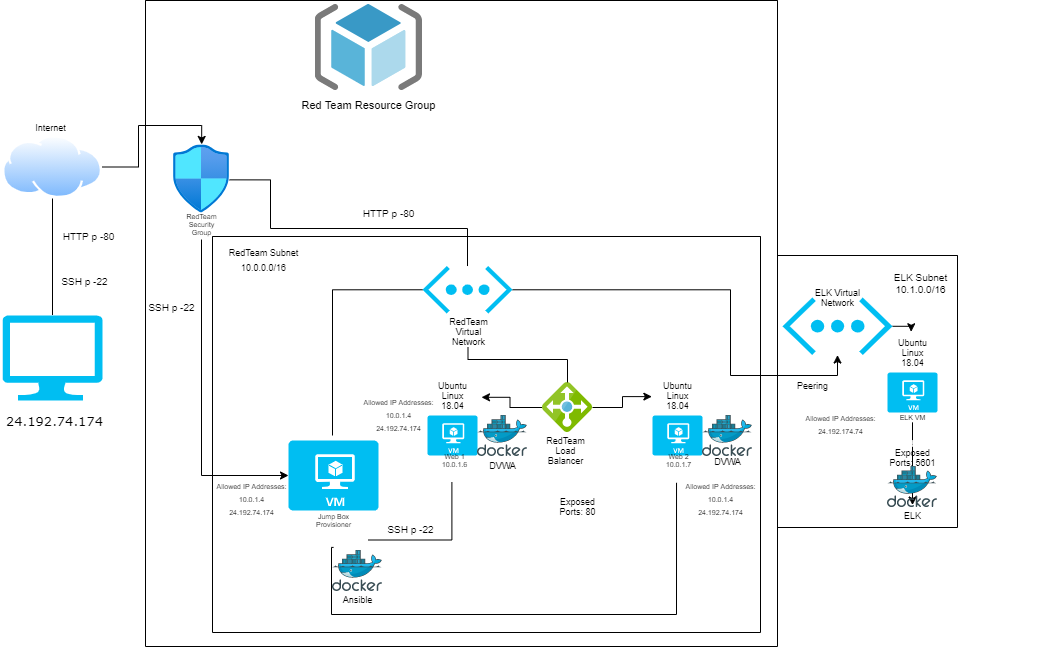

The diagram above was exported from draw.io. Its source (the exported page's mxGraphModel, read from the mxfile embedded in the PNG):
<mxGraphModel dx="1422" dy="1137" grid="0" gridSize="10" guides="1" tooltips="1" connect="1" arrows="1" fold="1" page="0" pageScale="1" pageWidth="850" pageHeight="1100" math="0" shadow="0">
  <root>
    <mxCell id="0" />
    <mxCell id="1" parent="0" />
    <mxCell id="yhUS3zqvlvoZVEhHeURo-30" style="edgeStyle=orthogonalEdgeStyle;rounded=0;orthogonalLoop=1;jettySize=auto;html=1;exitX=1;exitY=0.5;exitDx=0;exitDy=0;entryX=0.503;entryY=-0.008;entryDx=0;entryDy=0;entryPerimeter=0;" parent="1" source="yhUS3zqvlvoZVEhHeURo-10" target="yhUS3zqvlvoZVEhHeURo-32" edge="1">
      <mxGeometry relative="1" as="geometry">
        <mxPoint x="310.4379999999999" y="89.84594000000004" as="targetPoint" />
        <Array as="points">
          <mxPoint x="196" y="72" />
          <mxPoint x="196" y="30" />
          <mxPoint x="259" y="30" />
        </Array>
      </mxGeometry>
    </mxCell>
    <mxCell id="yhUS3zqvlvoZVEhHeURo-10" value="" style="aspect=fixed;perimeter=ellipsePerimeter;html=1;align=center;shadow=0;dashed=0;spacingTop=3;image;image=img/lib/active_directory/internet_cloud.svg;" parent="1" vertex="1">
      <mxGeometry x="60" y="40" width="100" height="63" as="geometry" />
    </mxCell>
    <mxCell id="yhUS3zqvlvoZVEhHeURo-21" value="" style="verticalLabelPosition=bottom;html=1;verticalAlign=top;align=center;strokeColor=none;fillColor=#00BEF2;shape=mxgraph.azure.virtual_machine;" parent="1" vertex="1">
      <mxGeometry x="485" y="320" width="50" height="40" as="geometry" />
    </mxCell>
    <mxCell id="yhUS3zqvlvoZVEhHeURo-22" value="" style="verticalLabelPosition=bottom;html=1;verticalAlign=top;align=center;strokeColor=none;fillColor=#00BEF2;shape=mxgraph.azure.virtual_machine;" parent="1" vertex="1">
      <mxGeometry x="346" y="345" width="90" height="70" as="geometry" />
    </mxCell>
    <mxCell id="yhUS3zqvlvoZVEhHeURo-23" value="" style="verticalLabelPosition=bottom;html=1;verticalAlign=top;align=center;strokeColor=none;fillColor=#00BEF2;shape=mxgraph.azure.virtual_machine;" parent="1" vertex="1">
      <mxGeometry x="945" y="277.06" width="50" height="40" as="geometry" />
    </mxCell>
    <mxCell id="yhUS3zqvlvoZVEhHeURo-24" value="" style="verticalLabelPosition=bottom;html=1;verticalAlign=top;align=center;strokeColor=none;fillColor=#00BEF2;shape=mxgraph.azure.virtual_machine;" parent="1" vertex="1">
      <mxGeometry x="710" y="320" width="50" height="40" as="geometry" />
    </mxCell>
    <mxCell id="yhUS3zqvlvoZVEhHeURo-39" style="edgeStyle=orthogonalEdgeStyle;rounded=0;orthogonalLoop=1;jettySize=auto;html=1;exitX=0.5;exitY=1.006;exitDx=0;exitDy=0;exitPerimeter=0;entryX=0.5;entryY=0;entryDx=0;entryDy=0;entryPerimeter=0;startArrow=none;" parent="1" source="yhUS3zqvlvoZVEhHeURo-85" target="yhUS3zqvlvoZVEhHeURo-23" edge="1">
      <mxGeometry relative="1" as="geometry" />
    </mxCell>
    <mxCell id="yhUS3zqvlvoZVEhHeURo-88" style="edgeStyle=orthogonalEdgeStyle;rounded=0;orthogonalLoop=1;jettySize=auto;html=1;exitX=1;exitY=0.5;exitDx=0;exitDy=0;exitPerimeter=0;entryX=0.5;entryY=1;entryDx=0;entryDy=0;entryPerimeter=0;fontSize=9;" parent="1" source="yhUS3zqvlvoZVEhHeURo-26" target="yhUS3zqvlvoZVEhHeURo-87" edge="1">
      <mxGeometry relative="1" as="geometry">
        <Array as="points">
          <mxPoint x="788" y="194" />
          <mxPoint x="788" y="280" />
          <mxPoint x="895" y="280" />
        </Array>
      </mxGeometry>
    </mxCell>
    <mxCell id="yhUS3zqvlvoZVEhHeURo-26" value="" style="verticalLabelPosition=bottom;html=1;verticalAlign=top;align=center;strokeColor=none;fillColor=#00BEF2;shape=mxgraph.azure.virtual_network;pointerEvents=1;" parent="1" vertex="1">
      <mxGeometry x="480" y="170.53" width="90" height="47.5" as="geometry" />
    </mxCell>
    <mxCell id="yhUS3zqvlvoZVEhHeURo-27" value="" style="verticalLabelPosition=bottom;html=1;verticalAlign=top;align=center;strokeColor=none;fillColor=#00BEF2;shape=mxgraph.azure.computer;pointerEvents=1;" parent="1" vertex="1">
      <mxGeometry x="60" y="220" width="100" height="85" as="geometry" />
    </mxCell>
    <mxCell id="yhUS3zqvlvoZVEhHeURo-28" value="" style="sketch=0;aspect=fixed;html=1;points=[];align=center;image;fontSize=12;image=img/lib/mscae/ResourceGroup.svg;" parent="1" vertex="1">
      <mxGeometry x="372.5" y="-91" width="107.5" height="86" as="geometry" />
    </mxCell>
    <mxCell id="yhUS3zqvlvoZVEhHeURo-42" style="edgeStyle=orthogonalEdgeStyle;rounded=0;orthogonalLoop=1;jettySize=auto;html=1;entryX=0;entryY=0.5;entryDx=0;entryDy=0;entryPerimeter=0;startArrow=none;exitX=0.5;exitY=1;exitDx=0;exitDy=0;exitPerimeter=0;" parent="1" source="yhUS3zqvlvoZVEhHeURo-62" target="yhUS3zqvlvoZVEhHeURo-22" edge="1">
      <mxGeometry relative="1" as="geometry" />
    </mxCell>
    <mxCell id="yhUS3zqvlvoZVEhHeURo-32" value="" style="aspect=fixed;html=1;points=[];align=center;image;fontSize=12;image=img/lib/azure2/networking/Network_Security_Groups.svg;" parent="1" vertex="1">
      <mxGeometry x="231" y="49.47" width="56.00000000000001" height="68" as="geometry" />
    </mxCell>
    <mxCell id="yhUS3zqvlvoZVEhHeURo-43" value="&lt;font style=&quot;font-size: 11px&quot;&gt;Red Team Resource Group&lt;/font&gt;" style="text;html=1;align=center;verticalAlign=middle;resizable=0;points=[];autosize=1;strokeColor=none;fillColor=none;" parent="1" vertex="1">
      <mxGeometry x="356.25" width="140" height="18" as="geometry" />
    </mxCell>
    <mxCell id="yhUS3zqvlvoZVEhHeURo-46" value="" style="edgeStyle=orthogonalEdgeStyle;rounded=0;orthogonalLoop=1;jettySize=auto;html=1;exitX=0;exitY=0.5;exitDx=0;exitDy=0;exitPerimeter=0;endArrow=none;" parent="1" source="yhUS3zqvlvoZVEhHeURo-26" edge="1">
      <mxGeometry relative="1" as="geometry">
        <mxPoint x="580" y="190.77999999999997" as="sourcePoint" />
        <mxPoint x="390" y="340" as="targetPoint" />
      </mxGeometry>
    </mxCell>
    <mxCell id="yhUS3zqvlvoZVEhHeURo-52" value="Jump Box&lt;br&gt;Provisioner" style="text;html=1;align=center;verticalAlign=middle;resizable=0;points=[];autosize=1;strokeColor=none;fillColor=none;fontSize=7;" parent="1" vertex="1">
      <mxGeometry x="366" y="415" width="50" height="20" as="geometry" />
    </mxCell>
    <mxCell id="yhUS3zqvlvoZVEhHeURo-55" value="Web 1&lt;br&gt;10.0.1.6" style="text;html=1;align=center;verticalAlign=middle;resizable=0;points=[];autosize=1;strokeColor=none;fillColor=none;fontSize=7;" parent="1" vertex="1">
      <mxGeometry x="494" y="355" width="35" height="20" as="geometry" />
    </mxCell>
    <mxCell id="yhUS3zqvlvoZVEhHeURo-57" value="Web 2&lt;br&gt;10.0.1.7" style="text;html=1;align=center;verticalAlign=middle;resizable=0;points=[];autosize=1;strokeColor=none;fillColor=none;fontSize=7;" parent="1" vertex="1">
      <mxGeometry x="718" y="355" width="35" height="20" as="geometry" />
    </mxCell>
    <mxCell id="xJ0FsYFFcSh5jODd39QP-2" value="" style="edgeStyle=orthogonalEdgeStyle;rounded=0;orthogonalLoop=1;jettySize=auto;html=1;fontSize=9;fontColor=#FFFFFF;" edge="1" parent="1" source="yhUS3zqvlvoZVEhHeURo-60" target="yhUS3zqvlvoZVEhHeURo-104">
      <mxGeometry relative="1" as="geometry" />
    </mxCell>
    <mxCell id="yhUS3zqvlvoZVEhHeURo-60" value="ELK VM" style="text;html=1;align=center;verticalAlign=middle;resizable=0;points=[];autosize=1;strokeColor=none;fillColor=none;fontSize=7;" parent="1" vertex="1">
      <mxGeometry x="950" y="317.06" width="40" height="10" as="geometry" />
    </mxCell>
    <mxCell id="yhUS3zqvlvoZVEhHeURo-61" value="" style="edgeStyle=orthogonalEdgeStyle;rounded=0;orthogonalLoop=1;jettySize=auto;html=1;exitX=0.5;exitY=1;exitDx=0;exitDy=0;exitPerimeter=0;entryX=0.5;entryY=1;entryDx=0;entryDy=0;entryPerimeter=0;endArrow=none;startArrow=none;" parent="1" target="yhUS3zqvlvoZVEhHeURo-60" edge="1">
      <mxGeometry relative="1" as="geometry">
        <mxPoint x="970" y="344.05999999999995" as="sourcePoint" />
        <mxPoint x="970" y="317.06" as="targetPoint" />
      </mxGeometry>
    </mxCell>
    <mxCell id="yhUS3zqvlvoZVEhHeURo-62" value="RedTeam&lt;br&gt;Security&lt;br&gt;Group" style="text;html=1;align=center;verticalAlign=middle;resizable=0;points=[];autosize=1;strokeColor=none;fillColor=none;fontSize=7;" parent="1" vertex="1">
      <mxGeometry x="234" y="114" width="50" height="30" as="geometry" />
    </mxCell>
    <mxCell id="yhUS3zqvlvoZVEhHeURo-66" value="" style="edgeStyle=orthogonalEdgeStyle;rounded=0;orthogonalLoop=1;jettySize=auto;html=1;exitX=0.5;exitY=0;exitDx=0;exitDy=0;exitPerimeter=0;fontSize=7;endArrow=none;entryX=1.002;entryY=0.513;entryDx=0;entryDy=0;entryPerimeter=0;" parent="1" source="yhUS3zqvlvoZVEhHeURo-26" target="yhUS3zqvlvoZVEhHeURo-32" edge="1">
      <mxGeometry relative="1" as="geometry">
        <mxPoint x="625" y="167.02999999999997" as="sourcePoint" />
        <mxPoint x="346" y="133" as="targetPoint" />
        <Array as="points">
          <mxPoint x="525" y="133" />
          <mxPoint x="328" y="133" />
          <mxPoint x="328" y="84" />
        </Array>
      </mxGeometry>
    </mxCell>
    <mxCell id="yhUS3zqvlvoZVEhHeURo-68" value="" style="edgeStyle=orthogonalEdgeStyle;rounded=0;orthogonalLoop=1;jettySize=auto;html=1;exitX=0.5;exitY=1;exitDx=0;exitDy=0;entryX=0.5;entryY=0;entryDx=0;entryDy=0;entryPerimeter=0;endArrow=none;" parent="1" source="yhUS3zqvlvoZVEhHeURo-10" edge="1">
      <mxGeometry relative="1" as="geometry">
        <mxPoint x="110" y="103" as="sourcePoint" />
        <mxPoint x="110" y="219.52999999999997" as="targetPoint" />
      </mxGeometry>
    </mxCell>
    <mxCell id="yhUS3zqvlvoZVEhHeURo-79" value="&lt;font color=&quot;#ffffff&quot; style=&quot;background-color: rgb(255 , 255 , 255)&quot;&gt;&lt;br&gt;&lt;span style=&quot;font-size: 10px ; text-align: left&quot;&gt;168.62.162.99&lt;/span&gt;&lt;/font&gt;" style="text;html=1;align=center;verticalAlign=middle;resizable=0;points=[];autosize=1;strokeColor=none;fillColor=none;fontSize=9;" parent="1" vertex="1">
      <mxGeometry x="586" y="357" width="74" height="27" as="geometry" />
    </mxCell>
    <mxCell id="yhUS3zqvlvoZVEhHeURo-82" value="Ubuntu&lt;br&gt;Linux&lt;br&gt;18.04" style="text;html=1;align=center;verticalAlign=middle;resizable=0;points=[];autosize=1;strokeColor=none;fillColor=none;fontSize=9;" parent="1" vertex="1">
      <mxGeometry x="710" y="280" width="50" height="40" as="geometry" />
    </mxCell>
    <mxCell id="yhUS3zqvlvoZVEhHeURo-81" value="Ubuntu&lt;br&gt;Linux&lt;br&gt;18.04" style="text;html=1;align=center;verticalAlign=middle;resizable=0;points=[];autosize=1;strokeColor=none;fillColor=none;fontSize=9;" parent="1" vertex="1">
      <mxGeometry x="485" y="280" width="50" height="40" as="geometry" />
    </mxCell>
    <mxCell id="yhUS3zqvlvoZVEhHeURo-85" value="Ubuntu&lt;br&gt;Linux&lt;br&gt;18.04" style="text;html=1;align=center;verticalAlign=middle;resizable=0;points=[];autosize=1;strokeColor=none;fillColor=none;fontSize=9;" parent="1" vertex="1">
      <mxGeometry x="945" y="237.06" width="50" height="40" as="geometry" />
    </mxCell>
    <mxCell id="yhUS3zqvlvoZVEhHeURo-89" style="edgeStyle=orthogonalEdgeStyle;rounded=0;orthogonalLoop=1;jettySize=auto;html=1;exitX=1;exitY=0.5;exitDx=0;exitDy=0;exitPerimeter=0;entryX=0.473;entryY=-0.02;entryDx=0;entryDy=0;entryPerimeter=0;fontSize=9;" parent="1" source="yhUS3zqvlvoZVEhHeURo-87" target="yhUS3zqvlvoZVEhHeURo-85" edge="1">
      <mxGeometry relative="1" as="geometry" />
    </mxCell>
    <mxCell id="yhUS3zqvlvoZVEhHeURo-87" value="" style="verticalLabelPosition=bottom;html=1;verticalAlign=top;align=center;strokeColor=none;fillColor=#00BEF2;shape=mxgraph.azure.virtual_network;pointerEvents=1;fontSize=9;" parent="1" vertex="1">
      <mxGeometry x="840" y="202.03" width="110" height="57.5" as="geometry" />
    </mxCell>
    <mxCell id="yhUS3zqvlvoZVEhHeURo-92" style="edgeStyle=orthogonalEdgeStyle;rounded=0;orthogonalLoop=1;jettySize=auto;html=1;entryX=1.08;entryY=0.545;entryDx=0;entryDy=0;entryPerimeter=0;fontSize=9;" parent="1" source="yhUS3zqvlvoZVEhHeURo-90" target="yhUS3zqvlvoZVEhHeURo-81" edge="1">
      <mxGeometry relative="1" as="geometry" />
    </mxCell>
    <mxCell id="yhUS3zqvlvoZVEhHeURo-93" style="edgeStyle=orthogonalEdgeStyle;rounded=0;orthogonalLoop=1;jettySize=auto;html=1;entryX=-0.013;entryY=0.528;entryDx=0;entryDy=0;entryPerimeter=0;fontSize=9;" parent="1" source="yhUS3zqvlvoZVEhHeURo-90" target="yhUS3zqvlvoZVEhHeURo-82" edge="1">
      <mxGeometry relative="1" as="geometry" />
    </mxCell>
    <mxCell id="yhUS3zqvlvoZVEhHeURo-90" value="" style="sketch=0;aspect=fixed;html=1;points=[];align=center;image;fontSize=12;image=img/lib/mscae/Load_Balancer_feature.svg;" parent="1" vertex="1">
      <mxGeometry x="600" y="287.03" width="50" height="50" as="geometry" />
    </mxCell>
    <mxCell id="yhUS3zqvlvoZVEhHeURo-91" value="" style="edgeStyle=orthogonalEdgeStyle;rounded=0;orthogonalLoop=1;jettySize=auto;html=1;exitX=0.5;exitY=1.025;exitDx=0;exitDy=0;exitPerimeter=0;entryX=0.5;entryY=0;entryDx=0;entryDy=0;entryPerimeter=0;endArrow=none;" parent="1" source="yhUS3zqvlvoZVEhHeURo-47" target="yhUS3zqvlvoZVEhHeURo-90" edge="1">
      <mxGeometry relative="1" as="geometry">
        <mxPoint x="625" y="245.2800000000001" as="sourcePoint" />
        <mxPoint x="545" y="279.9999999999999" as="targetPoint" />
        <Array as="points">
          <mxPoint x="625" y="264" />
        </Array>
      </mxGeometry>
    </mxCell>
    <mxCell id="yhUS3zqvlvoZVEhHeURo-94" value="RedTeam&lt;br&gt;Load&lt;br&gt;Balancer" style="text;html=1;align=center;verticalAlign=middle;resizable=0;points=[];autosize=1;strokeColor=none;fillColor=none;fontSize=9;" parent="1" vertex="1">
      <mxGeometry x="598" y="335" width="50" height="40" as="geometry" />
    </mxCell>
    <mxCell id="yhUS3zqvlvoZVEhHeURo-95" value="Peering" style="text;html=1;align=center;verticalAlign=middle;resizable=0;points=[];autosize=1;strokeColor=none;fillColor=none;fontSize=9;" parent="1" vertex="1">
      <mxGeometry x="845" y="279.56" width="50" height="20" as="geometry" />
    </mxCell>
    <mxCell id="yhUS3zqvlvoZVEhHeURo-96" value="Exposed&lt;br&gt;Ports: 5601" style="text;html=1;align=center;verticalAlign=middle;resizable=0;points=[];autosize=1;strokeColor=none;fillColor=none;fontSize=9;" parent="1" vertex="1">
      <mxGeometry x="940" y="346.53" width="60" height="30" as="geometry" />
    </mxCell>
    <mxCell id="yhUS3zqvlvoZVEhHeURo-97" value="" style="sketch=0;aspect=fixed;html=1;points=[];align=center;image;fontSize=12;image=img/lib/mscae/Docker.svg;" parent="1" vertex="1">
      <mxGeometry x="535" y="320" width="50" height="41" as="geometry" />
    </mxCell>
    <mxCell id="yhUS3zqvlvoZVEhHeURo-98" value="" style="sketch=0;aspect=fixed;html=1;points=[];align=center;image;fontSize=12;image=img/lib/mscae/Docker.svg;" parent="1" vertex="1">
      <mxGeometry x="760" y="320" width="50" height="41" as="geometry" />
    </mxCell>
    <mxCell id="yhUS3zqvlvoZVEhHeURo-99" value="ELK Virtual&lt;br&gt;Network" style="text;html=1;align=center;verticalAlign=middle;resizable=0;points=[];autosize=1;strokeColor=none;fillColor=none;fontSize=9;" parent="1" vertex="1">
      <mxGeometry x="867" y="188.53" width="56" height="26" as="geometry" />
    </mxCell>
    <mxCell id="yhUS3zqvlvoZVEhHeURo-100" value="DVWA" style="text;html=1;align=center;verticalAlign=middle;resizable=0;points=[];autosize=1;strokeColor=none;fillColor=none;fontSize=9;" parent="1" vertex="1">
      <mxGeometry x="540" y="360" width="40" height="20" as="geometry" />
    </mxCell>
    <mxCell id="yhUS3zqvlvoZVEhHeURo-101" value="DVWA" style="text;html=1;align=center;verticalAlign=middle;resizable=0;points=[];autosize=1;strokeColor=none;fillColor=none;fontSize=9;" parent="1" vertex="1">
      <mxGeometry x="765" y="356" width="40" height="20" as="geometry" />
    </mxCell>
    <mxCell id="yhUS3zqvlvoZVEhHeURo-102" value="Exposed&lt;br&gt;Ports: 80" style="text;html=1;align=center;verticalAlign=middle;resizable=0;points=[];autosize=1;strokeColor=none;fillColor=none;fontSize=9;" parent="1" vertex="1">
      <mxGeometry x="610" y="396" width="50" height="30" as="geometry" />
    </mxCell>
    <mxCell id="yhUS3zqvlvoZVEhHeURo-103" value="" style="sketch=0;aspect=fixed;html=1;points=[];align=center;image;fontSize=12;image=img/lib/mscae/Docker.svg;" parent="1" vertex="1">
      <mxGeometry x="945" y="371.06" width="50" height="41" as="geometry" />
    </mxCell>
    <mxCell id="yhUS3zqvlvoZVEhHeURo-104" value="ELK" style="text;html=1;align=center;verticalAlign=middle;resizable=0;points=[];autosize=1;strokeColor=none;fillColor=none;fontSize=9;" parent="1" vertex="1">
      <mxGeometry x="955" y="409.56" width="30" height="20" as="geometry" />
    </mxCell>
    <mxCell id="yhUS3zqvlvoZVEhHeURo-105" value="&lt;span style=&quot;font-family: &amp;#34;verdana&amp;#34; , &amp;#34;arial&amp;#34; , &amp;#34;helvetica&amp;#34; , sans-serif&quot;&gt;&lt;font style=&quot;font-size: 13px&quot; color=&quot;#000000&quot;&gt;24.192.74.174&lt;/font&gt;&lt;/span&gt;" style="text;html=1;align=center;verticalAlign=middle;resizable=0;points=[];autosize=1;strokeColor=none;fillColor=none;fontSize=9;labelBackgroundColor=none;fontColor=default;" parent="1" vertex="1">
      <mxGeometry x="58" y="317" width="107" height="17" as="geometry" />
    </mxCell>
    <mxCell id="yhUS3zqvlvoZVEhHeURo-108" value="" style="edgeStyle=orthogonalEdgeStyle;rounded=0;orthogonalLoop=1;jettySize=auto;html=1;entryX=0.487;entryY=1.057;entryDx=0;entryDy=0;entryPerimeter=0;fontSize=9;endArrow=none;" parent="1" source="yhUS3zqvlvoZVEhHeURo-75" edge="1">
      <mxGeometry relative="1" as="geometry">
        <mxPoint x="425" y="445.0344827586207" as="sourcePoint" />
        <mxPoint x="509.40200000000004" y="386.596" as="targetPoint" />
      </mxGeometry>
    </mxCell>
    <mxCell id="yhUS3zqvlvoZVEhHeURo-110" value="" style="edgeStyle=orthogonalEdgeStyle;rounded=0;orthogonalLoop=1;jettySize=auto;html=1;exitX=0.486;exitY=0.995;exitDx=0;exitDy=0;exitPerimeter=0;entryX=0.479;entryY=1.117;entryDx=0;entryDy=0;entryPerimeter=0;endArrow=none;" parent="1" source="yhUS3zqvlvoZVEhHeURo-75" edge="1">
      <mxGeometry relative="1" as="geometry">
        <mxPoint x="389.02" y="454.9000000000001" as="sourcePoint" />
        <mxPoint x="734.0340000000001" y="387.27599999999984" as="targetPoint" />
        <Array as="points">
          <mxPoint x="389" y="519" />
          <mxPoint x="734" y="519" />
        </Array>
      </mxGeometry>
    </mxCell>
    <mxCell id="yhUS3zqvlvoZVEhHeURo-111" value="HTTP p -80" style="text;html=1;align=center;verticalAlign=middle;resizable=0;points=[];autosize=1;strokeColor=none;fillColor=none;fontSize=10;" parent="1" vertex="1">
      <mxGeometry x="113" y="133" width="65" height="16" as="geometry" />
    </mxCell>
    <mxCell id="yhUS3zqvlvoZVEhHeURo-112" value="SSH p -22" style="text;html=1;align=center;verticalAlign=middle;resizable=0;points=[];autosize=1;strokeColor=none;fillColor=none;fontSize=10;" parent="1" vertex="1">
      <mxGeometry x="113" y="177.53" width="58" height="16" as="geometry" />
    </mxCell>
    <mxCell id="yhUS3zqvlvoZVEhHeURo-113" value="SSH p -22" style="text;html=1;align=center;verticalAlign=middle;resizable=0;points=[];autosize=1;strokeColor=none;fillColor=none;fontSize=10;" parent="1" vertex="1">
      <mxGeometry x="200" y="203.99999999999997" width="58" height="16" as="geometry" />
    </mxCell>
    <mxCell id="yhUS3zqvlvoZVEhHeURo-114" value="HTTP p -80" style="text;html=1;align=center;verticalAlign=middle;resizable=0;points=[];autosize=1;strokeColor=none;fillColor=none;fontSize=10;" parent="1" vertex="1">
      <mxGeometry x="413" y="110" width="65" height="16" as="geometry" />
    </mxCell>
    <mxCell id="yhUS3zqvlvoZVEhHeURo-115" value="SSH p -22" style="text;html=1;align=center;verticalAlign=middle;resizable=0;points=[];autosize=1;strokeColor=none;fillColor=none;fontSize=10;" parent="1" vertex="1">
      <mxGeometry x="439" y="426" width="58" height="16" as="geometry" />
    </mxCell>
    <mxCell id="yhUS3zqvlvoZVEhHeURo-119" value="" style="sketch=0;aspect=fixed;html=1;points=[];align=center;image;fontSize=12;image=img/lib/mscae/Docker.svg;" parent="1" vertex="1">
      <mxGeometry x="390" y="455" width="50" height="41" as="geometry" />
    </mxCell>
    <mxCell id="yhUS3zqvlvoZVEhHeURo-120" value="Ansible" style="text;html=1;align=center;verticalAlign=middle;resizable=0;points=[];autosize=1;strokeColor=none;fillColor=none;fontSize=9;" parent="1" vertex="1">
      <mxGeometry x="395" y="496" width="40" height="15" as="geometry" />
    </mxCell>
    <mxCell id="yhUS3zqvlvoZVEhHeURo-121" value="Internet" style="text;html=1;align=center;verticalAlign=middle;resizable=0;points=[];autosize=1;strokeColor=none;fillColor=none;fontSize=9;" parent="1" vertex="1">
      <mxGeometry x="87" y="24" width="42" height="15" as="geometry" />
    </mxCell>
    <mxCell id="yhUS3zqvlvoZVEhHeURo-124" value="" style="swimlane;startSize=0;rounded=0;fontSize=9;" parent="1" vertex="1">
      <mxGeometry x="835" y="160" width="180" height="272" as="geometry" />
    </mxCell>
    <mxCell id="yhUS3zqvlvoZVEhHeURo-130" value="&lt;font style=&quot;font-size: 7px&quot;&gt;Allowed IP Addresses:&lt;br&gt;24.192.174.74&lt;br&gt;&lt;/font&gt;" style="text;html=1;align=center;verticalAlign=middle;resizable=0;points=[];autosize=1;strokeColor=none;fillColor=none;fontSize=11;" parent="yhUS3zqvlvoZVEhHeURo-124" vertex="1">
      <mxGeometry x="23" y="152" width="80" height="32" as="geometry" />
    </mxCell>
    <mxCell id="yhUS3zqvlvoZVEhHeURo-117" value="ELK Subnet&lt;br&gt;10.1.0.0/16" style="text;html=1;align=center;verticalAlign=middle;resizable=0;points=[];autosize=1;strokeColor=none;fillColor=none;fontSize=10;" parent="yhUS3zqvlvoZVEhHeURo-124" vertex="1">
      <mxGeometry x="111" y="14.030000000000001" width="63" height="28" as="geometry" />
    </mxCell>
    <mxCell id="yhUS3zqvlvoZVEhHeURo-125" value="" style="swimlane;startSize=0;rounded=0;fontSize=9;" parent="1" vertex="1">
      <mxGeometry x="270" y="141" width="548" height="396" as="geometry" />
    </mxCell>
    <mxCell id="yhUS3zqvlvoZVEhHeURo-118" value="&lt;font style=&quot;font-size: 9px&quot;&gt;&lt;font style=&quot;font-size: 9px&quot;&gt;RedTeam Subnet&lt;br&gt;&lt;/font&gt;10.0.0.0/16&lt;br&gt;&lt;/font&gt;" style="text;html=1;align=center;verticalAlign=middle;resizable=0;points=[];autosize=1;strokeColor=none;fillColor=none;fontSize=13;" parent="yhUS3zqvlvoZVEhHeURo-125" vertex="1">
      <mxGeometry x="10.5" y="3.030000000000001" width="80" height="38" as="geometry" />
    </mxCell>
    <mxCell id="yhUS3zqvlvoZVEhHeURo-126" value="" style="swimlane;startSize=0;rounded=0;fontSize=11;" parent="1" vertex="1">
      <mxGeometry x="203" y="-95" width="632" height="646" as="geometry" />
    </mxCell>
    <mxCell id="yhUS3zqvlvoZVEhHeURo-127" value="&lt;font style=&quot;font-size: 7px&quot;&gt;Allowed IP Addresses:&lt;br&gt;10.0.1.4&lt;br&gt;24.192.74.174&lt;br&gt;&lt;/font&gt;" style="text;html=1;align=center;verticalAlign=middle;resizable=0;points=[];autosize=1;strokeColor=none;fillColor=none;fontSize=11;" parent="yhUS3zqvlvoZVEhHeURo-126" vertex="1">
      <mxGeometry x="66" y="475" width="80" height="46" as="geometry" />
    </mxCell>
    <mxCell id="yhUS3zqvlvoZVEhHeURo-128" value="&lt;font style=&quot;font-size: 7px&quot;&gt;Allowed IP Addresses:&lt;br&gt;10.0.1.4&lt;br&gt;24.192.74.174&lt;br&gt;&lt;/font&gt;" style="text;html=1;align=center;verticalAlign=middle;resizable=0;points=[];autosize=1;strokeColor=none;fillColor=none;fontSize=11;" parent="yhUS3zqvlvoZVEhHeURo-126" vertex="1">
      <mxGeometry x="213" y="391.06" width="80" height="46" as="geometry" />
    </mxCell>
    <mxCell id="yhUS3zqvlvoZVEhHeURo-129" value="&lt;font style=&quot;font-size: 7px&quot;&gt;Allowed IP Addresses:&lt;br&gt;10.0.1.4&lt;br&gt;24.192.74.174&lt;br&gt;&lt;/font&gt;" style="text;html=1;align=center;verticalAlign=middle;resizable=0;points=[];autosize=1;strokeColor=none;fillColor=none;fontSize=11;" parent="yhUS3zqvlvoZVEhHeURo-126" vertex="1">
      <mxGeometry x="535" y="475" width="80" height="46" as="geometry" />
    </mxCell>
    <mxCell id="yhUS3zqvlvoZVEhHeURo-47" value="&lt;font style=&quot;font-size: 9px&quot;&gt;RedTeam&lt;br&gt;Virtual&lt;br&gt;Network&lt;/font&gt;" style="text;html=1;align=center;verticalAlign=middle;resizable=0;points=[];autosize=1;strokeColor=none;fillColor=none;fontSize=7;" parent="yhUS3zqvlvoZVEhHeURo-126" vertex="1">
      <mxGeometry x="298" y="315" width="49" height="31" as="geometry" />
    </mxCell>
    <mxCell id="yhUS3zqvlvoZVEhHeURo-75" value="&lt;span style=&quot;font-size: 10px&quot;&gt;&lt;font color=&quot;#ffffff&quot;&gt;13.72.64.145&lt;/font&gt;&lt;/span&gt;" style="text;html=1;align=center;verticalAlign=middle;resizable=0;points=[];autosize=1;strokeColor=none;fillColor=none;fontSize=8;labelBackgroundColor=none;" parent="yhUS3zqvlvoZVEhHeURo-126" vertex="1">
      <mxGeometry x="155" y="532" width="68" height="15" as="geometry" />
    </mxCell>
    <mxCell id="xJ0FsYFFcSh5jODd39QP-1" value="&lt;font color=&quot;#ffffff&quot;&gt;23.99.66.214&lt;/font&gt;" style="text;html=1;align=center;verticalAlign=middle;resizable=0;points=[];autosize=1;strokeColor=none;fillColor=none;fontSize=9;fontColor=#6E6E6E;" vertex="1" parent="1">
      <mxGeometry x="938.5" y="340" width="63" height="15" as="geometry" />
    </mxCell>
    <mxCell id="xJ0FsYFFcSh5jODd39QP-3" value="Created By: Ryan Kucher" style="text;html=1;align=center;verticalAlign=middle;resizable=0;points=[];autosize=1;strokeColor=none;fillColor=none;fontSize=13;fontColor=#FFFFFF;" vertex="1" parent="1">
      <mxGeometry x="940" y="-2" width="157" height="20" as="geometry" />
    </mxCell>
  </root>
</mxGraphModel>